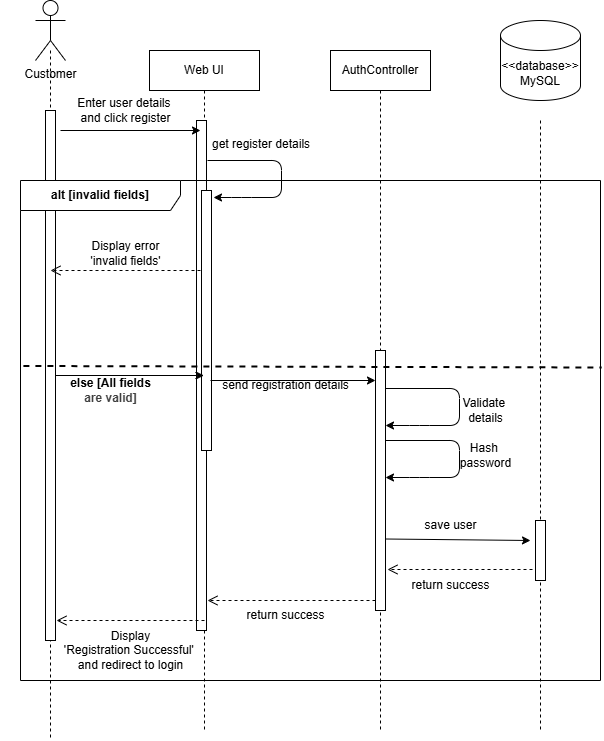

The diagram above was exported from draw.io. Its source (the exported page's mxGraphModel, read from the mxfile embedded in the PNG):
<mxGraphModel dx="554" dy="432" grid="1" gridSize="10" guides="1" tooltips="1" connect="1" arrows="1" fold="1" page="1" pageScale="1" pageWidth="850" pageHeight="1100" math="0" shadow="0">
  <root>
    <mxCell id="0" />
    <mxCell id="1" parent="0" />
    <mxCell id="2" value="" style="shape=umlLifeline;perimeter=lifelinePerimeter;whiteSpace=wrap;html=1;container=1;dropTarget=0;collapsible=0;recursiveResize=0;outlineConnect=0;portConstraint=eastwest;newEdgeStyle={&quot;edgeStyle&quot;:&quot;elbowEdgeStyle&quot;,&quot;elbow&quot;:&quot;vertical&quot;,&quot;curved&quot;:0,&quot;rounded&quot;:0};size=0;" parent="1" vertex="1">
      <mxGeometry x="190" y="200" width="100" height="690" as="geometry" />
    </mxCell>
    <mxCell id="3" value="" style="html=1;points=[[0,0,0,0,5],[0,1,0,0,-5],[1,0,0,0,5],[1,1,0,0,-5]];perimeter=orthogonalPerimeter;outlineConnect=0;targetShapes=umlLifeline;portConstraint=eastwest;newEdgeStyle={&quot;curved&quot;:0,&quot;rounded&quot;:0};" parent="2" vertex="1">
      <mxGeometry x="45" y="60" width="10" height="530" as="geometry" />
    </mxCell>
    <mxCell id="4" value="Web UI" style="shape=umlLifeline;perimeter=lifelinePerimeter;whiteSpace=wrap;html=1;container=1;dropTarget=0;collapsible=0;recursiveResize=0;outlineConnect=0;portConstraint=eastwest;newEdgeStyle={&quot;edgeStyle&quot;:&quot;elbowEdgeStyle&quot;,&quot;elbow&quot;:&quot;vertical&quot;,&quot;curved&quot;:0,&quot;rounded&quot;:0};" parent="1" vertex="1">
      <mxGeometry x="339" y="200" width="110" height="680" as="geometry" />
    </mxCell>
    <mxCell id="5" value="" style="html=1;points=[[0,0,0,0,5],[0,1,0,0,-5],[1,0,0,0,5],[1,1,0,0,-5]];perimeter=orthogonalPerimeter;outlineConnect=0;targetShapes=umlLifeline;portConstraint=eastwest;newEdgeStyle={&quot;curved&quot;:0,&quot;rounded&quot;:0};" parent="4" vertex="1">
      <mxGeometry x="47" y="70" width="10" height="510" as="geometry" />
    </mxCell>
    <mxCell id="6" value="" style="html=1;points=[[0,0,0,0,5],[0,1,0,0,-5],[1,0,0,0,5],[1,1,0,0,-5]];perimeter=orthogonalPerimeter;outlineConnect=0;targetShapes=umlLifeline;portConstraint=eastwest;newEdgeStyle={&quot;curved&quot;:0,&quot;rounded&quot;:0};" parent="4" vertex="1">
      <mxGeometry x="52" y="140" width="10" height="260" as="geometry" />
    </mxCell>
    <mxCell id="7" value="&lt;div&gt;&lt;span style=&quot;color: rgb(0, 0, 0);&quot;&gt;AuthController&lt;/span&gt;&lt;/div&gt;" style="shape=umlLifeline;perimeter=lifelinePerimeter;whiteSpace=wrap;html=1;container=1;dropTarget=0;collapsible=0;recursiveResize=0;outlineConnect=0;portConstraint=eastwest;newEdgeStyle={&quot;edgeStyle&quot;:&quot;elbowEdgeStyle&quot;,&quot;elbow&quot;:&quot;vertical&quot;,&quot;curved&quot;:0,&quot;rounded&quot;:0};" parent="1" vertex="1">
      <mxGeometry x="520" y="200" width="100" height="680" as="geometry" />
    </mxCell>
    <mxCell id="8" value="" style="shape=umlLifeline;perimeter=lifelinePerimeter;whiteSpace=wrap;html=1;container=1;dropTarget=0;collapsible=0;recursiveResize=0;outlineConnect=0;portConstraint=eastwest;newEdgeStyle={&quot;edgeStyle&quot;:&quot;elbowEdgeStyle&quot;,&quot;elbow&quot;:&quot;vertical&quot;,&quot;curved&quot;:0,&quot;rounded&quot;:0};size=0;" parent="1" vertex="1">
      <mxGeometry x="680" y="270" width="100" height="610" as="geometry" />
    </mxCell>
    <mxCell id="9" value="" style="endArrow=classic;html=1;" parent="1" edge="1">
      <mxGeometry width="50" height="50" relative="1" as="geometry">
        <mxPoint x="250" y="280" as="sourcePoint" />
        <mxPoint x="390" y="280" as="targetPoint" />
      </mxGeometry>
    </mxCell>
    <mxCell id="10" value="&lt;b&gt;alt [invalid fields]&lt;/b&gt;" style="shape=umlFrame;whiteSpace=wrap;html=1;pointerEvents=0;recursiveResize=0;container=1;collapsible=0;width=160;" parent="1" vertex="1">
      <mxGeometry x="210" y="330" width="580" height="500" as="geometry" />
    </mxCell>
    <mxCell id="11" value="" style="endArrow=open;startArrow=none;endFill=0;startFill=0;endSize=8;html=1;verticalAlign=bottom;dashed=1;labelBackgroundColor=none;" parent="10" edge="1">
      <mxGeometry width="160" relative="1" as="geometry">
        <mxPoint x="180" y="90" as="sourcePoint" />
        <mxPoint x="30" y="90" as="targetPoint" />
      </mxGeometry>
    </mxCell>
    <mxCell id="12" value="" style="endArrow=classic;html=1;" parent="10" target="13" edge="1">
      <mxGeometry width="50" height="50" relative="1" as="geometry">
        <mxPoint x="190" y="200" as="sourcePoint" />
        <mxPoint x="338" y="200" as="targetPoint" />
      </mxGeometry>
    </mxCell>
    <mxCell id="13" value="" style="html=1;points=[[0,0,0,0,5],[0,1,0,0,-5],[1,0,0,0,5],[1,1,0,0,-5]];perimeter=orthogonalPerimeter;outlineConnect=0;targetShapes=umlLifeline;portConstraint=eastwest;newEdgeStyle={&quot;curved&quot;:0,&quot;rounded&quot;:0};" parent="10" vertex="1">
      <mxGeometry x="355" y="170" width="10" height="260" as="geometry" />
    </mxCell>
    <mxCell id="14" value="" style="endArrow=classic;html=1;" parent="10" edge="1">
      <mxGeometry width="50" height="50" relative="1" as="geometry">
        <mxPoint x="365" y="358.5" as="sourcePoint" />
        <mxPoint x="510" y="360" as="targetPoint" />
      </mxGeometry>
    </mxCell>
    <mxCell id="15" value="" style="html=1;points=[[0,0,0,0,5],[0,1,0,0,-5],[1,0,0,0,5],[1,1,0,0,-5]];perimeter=orthogonalPerimeter;outlineConnect=0;targetShapes=umlLifeline;portConstraint=eastwest;newEdgeStyle={&quot;curved&quot;:0,&quot;rounded&quot;:0};" parent="10" vertex="1">
      <mxGeometry x="515" y="340" width="10" height="60" as="geometry" />
    </mxCell>
    <mxCell id="16" value="" style="endArrow=open;startArrow=none;endFill=0;startFill=0;endSize=8;html=1;verticalAlign=bottom;dashed=1;labelBackgroundColor=none;" parent="10" edge="1">
      <mxGeometry width="160" relative="1" as="geometry">
        <mxPoint x="512" y="389" as="sourcePoint" />
        <mxPoint x="367" y="389" as="targetPoint" />
      </mxGeometry>
    </mxCell>
    <mxCell id="17" value="" style="endArrow=open;startArrow=none;endFill=0;startFill=0;endSize=8;html=1;verticalAlign=bottom;dashed=1;labelBackgroundColor=none;" parent="10" edge="1">
      <mxGeometry width="160" relative="1" as="geometry">
        <mxPoint x="355" y="420" as="sourcePoint" />
        <mxPoint x="187" y="420" as="targetPoint" />
      </mxGeometry>
    </mxCell>
    <mxCell id="18" value="" style="endArrow=open;startArrow=none;endFill=0;startFill=0;endSize=8;html=1;verticalAlign=bottom;dashed=1;labelBackgroundColor=none;" parent="10" edge="1">
      <mxGeometry width="160" relative="1" as="geometry">
        <mxPoint x="184" y="440" as="sourcePoint" />
        <mxPoint x="36" y="440" as="targetPoint" />
      </mxGeometry>
    </mxCell>
    <mxCell id="19" value="Display error&lt;div&gt;'invalid fields'&lt;/div&gt;" style="text;html=1;align=center;verticalAlign=middle;resizable=0;points=[];autosize=1;strokeColor=none;fillColor=none;" parent="10" vertex="1">
      <mxGeometry x="60" y="53" width="90" height="40" as="geometry" />
    </mxCell>
    <mxCell id="20" value="&lt;b&gt;else [All fields&lt;/b&gt;&lt;div&gt;&lt;b style=&quot;color: rgb(63, 63, 63); background-color: transparent;&quot;&gt;are valid]&lt;/b&gt;&lt;/div&gt;" style="text;html=1;align=center;verticalAlign=middle;resizable=0;points=[];autosize=1;strokeColor=none;fillColor=none;" parent="10" vertex="1">
      <mxGeometry x="40" y="190" width="100" height="40" as="geometry" />
    </mxCell>
    <mxCell id="21" value="send registration details" style="text;html=1;align=center;verticalAlign=middle;resizable=0;points=[];autosize=1;strokeColor=none;fillColor=none;" parent="10" vertex="1">
      <mxGeometry x="190" y="190" width="150" height="30" as="geometry" />
    </mxCell>
    <mxCell id="22" value="return success" style="text;html=1;align=center;verticalAlign=middle;resizable=0;points=[];autosize=1;strokeColor=none;fillColor=none;" parent="10" vertex="1">
      <mxGeometry x="380" y="390" width="100" height="30" as="geometry" />
    </mxCell>
    <mxCell id="23" value="Display&lt;div&gt;'Registration Successful'&amp;nbsp;&lt;/div&gt;&lt;div&gt;and redirect to login&lt;/div&gt;" style="text;html=1;align=center;verticalAlign=middle;resizable=0;points=[];autosize=1;strokeColor=none;fillColor=none;" parent="10" vertex="1">
      <mxGeometry x="30" y="440" width="160" height="60" as="geometry" />
    </mxCell>
    <mxCell id="24" value="" style="endArrow=classic;html=1;" parent="10" edge="1">
      <mxGeometry width="50" height="50" relative="1" as="geometry">
        <mxPoint x="187" y="-20" as="sourcePoint" />
        <mxPoint x="193" y="17" as="targetPoint" />
        <Array as="points">
          <mxPoint x="261" y="-20" />
          <mxPoint x="261" y="17" />
          <mxPoint x="221" y="17" />
        </Array>
      </mxGeometry>
    </mxCell>
    <mxCell id="25" value="save user" style="text;html=1;align=center;verticalAlign=middle;resizable=0;points=[];autosize=1;strokeColor=none;fillColor=none;" parent="10" vertex="1">
      <mxGeometry x="390" y="330" width="80" height="30" as="geometry" />
    </mxCell>
    <mxCell id="26" value="return success" style="text;html=1;align=center;verticalAlign=middle;resizable=0;points=[];autosize=1;strokeColor=none;fillColor=none;" parent="10" vertex="1">
      <mxGeometry x="215" y="420" width="100" height="30" as="geometry" />
    </mxCell>
    <mxCell id="33" value="" style="endArrow=classic;html=1;" parent="10" target="13" edge="1">
      <mxGeometry width="50" height="50" relative="1" as="geometry">
        <mxPoint x="365" y="208" as="sourcePoint" />
        <mxPoint x="371" y="245" as="targetPoint" />
        <Array as="points">
          <mxPoint x="439" y="208" />
          <mxPoint x="439" y="245" />
          <mxPoint x="399" y="245" />
        </Array>
      </mxGeometry>
    </mxCell>
    <mxCell id="34" value="" style="endArrow=classic;html=1;" parent="10" target="13" edge="1">
      <mxGeometry width="50" height="50" relative="1" as="geometry">
        <mxPoint x="365" y="260" as="sourcePoint" />
        <mxPoint x="371" y="297" as="targetPoint" />
        <Array as="points">
          <mxPoint x="439" y="260" />
          <mxPoint x="439" y="297" />
          <mxPoint x="399" y="297" />
        </Array>
      </mxGeometry>
    </mxCell>
    <mxCell id="38" value="Hash&amp;nbsp;&lt;div&gt;password&lt;/div&gt;" style="text;html=1;align=center;verticalAlign=middle;resizable=0;points=[];autosize=1;strokeColor=none;fillColor=none;" parent="10" vertex="1">
      <mxGeometry x="430" y="255" width="70" height="40" as="geometry" />
    </mxCell>
    <mxCell id="39" value="Validate&amp;nbsp;&lt;div&gt;details&lt;/div&gt;" style="text;html=1;align=center;verticalAlign=middle;resizable=0;points=[];autosize=1;strokeColor=none;fillColor=none;" parent="10" vertex="1">
      <mxGeometry x="430" y="210" width="70" height="40" as="geometry" />
    </mxCell>
    <mxCell id="27" value="" style="endArrow=none;dashed=1;html=1;rounded=0;fontSize=23;strokeWidth=2;exitX=0.005;exitY=0.371;exitDx=0;exitDy=0;exitPerimeter=0;entryX=1.002;entryY=0.374;entryDx=0;entryDy=0;entryPerimeter=0;" parent="1" source="10" target="10" edge="1">
      <mxGeometry width="50" height="50" relative="1" as="geometry">
        <mxPoint x="331.4700000000001" y="398" as="sourcePoint" />
        <mxPoint x="730" y="396" as="targetPoint" />
      </mxGeometry>
    </mxCell>
    <mxCell id="28" value="Enter user details&amp;nbsp;&lt;div&gt;and click register&lt;/div&gt;" style="text;html=1;align=center;verticalAlign=middle;resizable=0;points=[];autosize=1;strokeColor=none;fillColor=none;" parent="1" vertex="1">
      <mxGeometry x="255" y="240" width="120" height="40" as="geometry" />
    </mxCell>
    <mxCell id="30" value="Customer" style="shape=umlActor;verticalLabelPosition=bottom;verticalAlign=top;html=1;" parent="1" vertex="1">
      <mxGeometry x="225" y="150" width="30" height="60" as="geometry" />
    </mxCell>
    <mxCell id="31" value="get register details" style="text;whiteSpace=wrap;" parent="1" vertex="1">
      <mxGeometry x="400" y="280" width="130" height="40" as="geometry" />
    </mxCell>
    <mxCell id="35" value="" style="edgeStyle=none;html=1;curved=0;rounded=0;" parent="1" source="3" target="4" edge="1">
      <mxGeometry relative="1" as="geometry" />
    </mxCell>
    <mxCell id="48" value="&lt;span style=&quot;color: rgb(0, 0, 0);&quot;&gt;&amp;lt;&amp;lt;database&amp;gt;&amp;gt; MySQL&lt;/span&gt;" style="shape=cylinder3;whiteSpace=wrap;html=1;boundedLbl=1;backgroundOutline=1;size=15;" parent="1" vertex="1">
      <mxGeometry x="690" y="170" width="80" height="80" as="geometry" />
    </mxCell>
  </root>
</mxGraphModel>